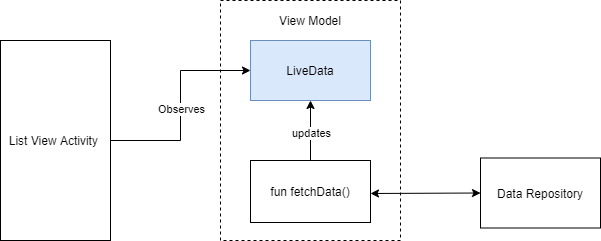

The diagram above was exported from draw.io. Its source (the exported page's mxGraphModel, read from the mxfile embedded in the PNG):
<mxGraphModel dx="782" dy="1604" grid="1" gridSize="10" guides="1" tooltips="1" connect="1" arrows="1" fold="1" page="1" pageScale="1" pageWidth="827" pageHeight="1169" math="0" shadow="0">
  <root>
    <mxCell id="0" />
    <mxCell id="1" parent="0" />
    <mxCell id="3T6BiLnItChZSpZKRX_M-10" value="" style="group" vertex="1" connectable="0" parent="1">
      <mxGeometry x="340" y="-360" width="180" height="240" as="geometry" />
    </mxCell>
    <mxCell id="3T6BiLnItChZSpZKRX_M-4" value="" style="rounded=0;whiteSpace=wrap;html=1;dashed=1;" vertex="1" parent="3T6BiLnItChZSpZKRX_M-10">
      <mxGeometry width="180" height="240" as="geometry" />
    </mxCell>
    <mxCell id="3T6BiLnItChZSpZKRX_M-5" value="fun fetchData()" style="rounded=0;whiteSpace=wrap;html=1;" vertex="1" parent="3T6BiLnItChZSpZKRX_M-10">
      <mxGeometry x="30" y="160" width="120" height="62" as="geometry" />
    </mxCell>
    <mxCell id="3T6BiLnItChZSpZKRX_M-7" value="LiveData" style="rounded=0;whiteSpace=wrap;html=1;fillColor=#dae8fc;strokeColor=#6c8ebf;" vertex="1" parent="3T6BiLnItChZSpZKRX_M-10">
      <mxGeometry x="30" y="40" width="120" height="60" as="geometry" />
    </mxCell>
    <mxCell id="3T6BiLnItChZSpZKRX_M-20" value="" style="endArrow=classic;html=1;strokeWidth=1;entryX=0.5;entryY=1;entryDx=0;entryDy=0;exitX=0.5;exitY=0;exitDx=0;exitDy=0;" edge="1" parent="3T6BiLnItChZSpZKRX_M-10" source="3T6BiLnItChZSpZKRX_M-5" target="3T6BiLnItChZSpZKRX_M-7">
      <mxGeometry width="50" height="50" relative="1" as="geometry">
        <mxPoint x="65" y="150" as="sourcePoint" />
        <mxPoint x="115" y="90" as="targetPoint" />
        <Array as="points" />
      </mxGeometry>
    </mxCell>
    <mxCell id="3T6BiLnItChZSpZKRX_M-21" value="updates" style="edgeLabel;html=1;align=center;verticalAlign=middle;resizable=0;points=[];" vertex="1" connectable="0" parent="3T6BiLnItChZSpZKRX_M-20">
      <mxGeometry x="0.4533" y="9" relative="1" as="geometry">
        <mxPoint x="9" y="16" as="offset" />
      </mxGeometry>
    </mxCell>
    <mxCell id="3T6BiLnItChZSpZKRX_M-23" value="View Model" style="text;html=1;strokeColor=none;fillColor=none;align=center;verticalAlign=middle;whiteSpace=wrap;rounded=0;" vertex="1" parent="3T6BiLnItChZSpZKRX_M-10">
      <mxGeometry x="30" y="10" width="120" height="20" as="geometry" />
    </mxCell>
    <mxCell id="3T6BiLnItChZSpZKRX_M-3" style="edgeStyle=orthogonalEdgeStyle;rounded=0;orthogonalLoop=1;jettySize=auto;html=1;exitX=1;exitY=0.5;exitDx=0;exitDy=0;entryX=0;entryY=0.5;entryDx=0;entryDy=0;" edge="1" parent="1" source="3T6BiLnItChZSpZKRX_M-1" target="3T6BiLnItChZSpZKRX_M-7">
      <mxGeometry relative="1" as="geometry">
        <mxPoint x="360" y="-280" as="targetPoint" />
      </mxGeometry>
    </mxCell>
    <mxCell id="3T6BiLnItChZSpZKRX_M-9" value="Observes" style="edgeLabel;html=1;align=center;verticalAlign=middle;resizable=0;points=[];" vertex="1" connectable="0" parent="3T6BiLnItChZSpZKRX_M-3">
      <mxGeometry x="-0.3548" y="16" relative="1" as="geometry">
        <mxPoint x="2" y="-16" as="offset" />
      </mxGeometry>
    </mxCell>
    <mxCell id="3T6BiLnItChZSpZKRX_M-1" value="List View Activity&amp;nbsp;" style="rounded=0;whiteSpace=wrap;html=1;" vertex="1" parent="1">
      <mxGeometry x="120" y="-320" width="110" height="200" as="geometry" />
    </mxCell>
    <mxCell id="3T6BiLnItChZSpZKRX_M-8" value="Data Repository" style="rounded=0;whiteSpace=wrap;html=1;" vertex="1" parent="1">
      <mxGeometry x="600" y="-202.5" width="120" height="70" as="geometry" />
    </mxCell>
    <mxCell id="3T6BiLnItChZSpZKRX_M-17" value="" style="endArrow=classic;startArrow=classic;html=1;strokeWidth=1;entryX=0;entryY=0.5;entryDx=0;entryDy=0;" edge="1" parent="1" target="3T6BiLnItChZSpZKRX_M-8">
      <mxGeometry width="50" height="50" relative="1" as="geometry">
        <mxPoint x="490" y="-167" as="sourcePoint" />
        <mxPoint x="430" y="-200" as="targetPoint" />
      </mxGeometry>
    </mxCell>
  </root>
</mxGraphModel>